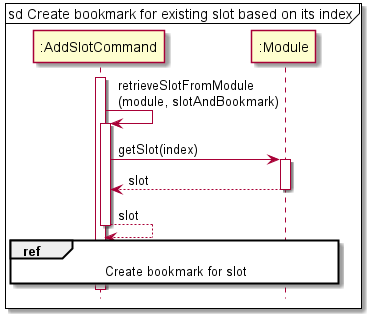

The diagram above was rendered by PlantUML. Its source (embedded in the PNG):
@startuml
hide footbox
skinparam ParticipantPadding 20

mainframe sd Create bookmark for existing slot based on its index

participant ":AddSlotCommand" as AddSlotCommand
participant ":Module" as Module


activate AddSlotCommand

AddSlotCommand -> AddSlotCommand : retrieveSlotFromModule\n(module, slotAndBookmark)
activate AddSlotCommand

AddSlotCommand -> Module : getSlot(index)
activate Module

Module --> AddSlotCommand : slot
deactivate Module

AddSlotCommand --> AddSlotCommand : slot
deactivate AddSlotCommand

ref over AddSlotCommand, Module
    Create bookmark for slot
end ref



@enduml